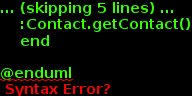

The diagram above was rendered by PlantUML. Its source (embedded in the PNG):
@startuml

    start
    : #/user_id;
    :Online.getOnline();
    :Contact.getContact()
    end

@enduml